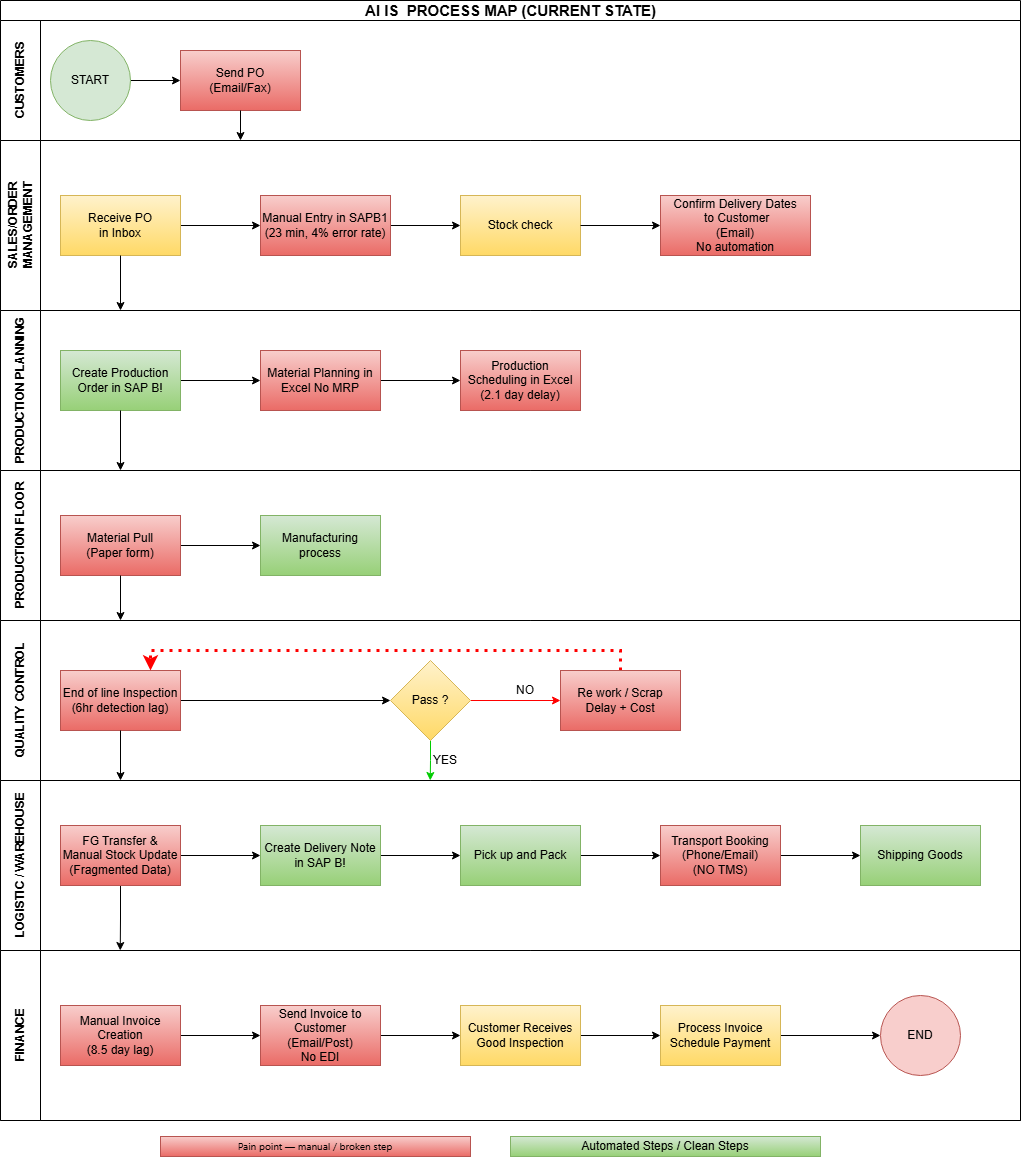

The diagram above was exported from draw.io. Its source (the exported page's mxGraphModel, read from the mxfile embedded in the PNG):
<mxGraphModel dx="2102" dy="1013" grid="1" gridSize="10" guides="1" tooltips="1" connect="1" arrows="1" fold="1" page="1" pageScale="1" pageWidth="827" pageHeight="1169" background="#ffffff" math="0" shadow="0">
  <root>
    <mxCell id="0" />
    <mxCell id="1" parent="0" />
    <mxCell id="2XlnLNteqbNi0QI8KfGd-1" parent="1" style="swimlane;childLayout=stackLayout;resizeParent=1;resizeParentMax=0;horizontal=1;startSize=20;horizontalStack=0;html=1;fontFamily=Helvetica;fontStyle=0;fillColor=#FFFFFF;" value="&lt;span style=&quot;&quot;&gt;&lt;b&gt;&lt;font style=&quot;font-size: 15px;&quot;&gt;AI IS&amp;nbsp; PROCESS MAP (CURRENT STATE)&lt;/font&gt;&lt;/b&gt;&lt;/span&gt;" vertex="1">
      <mxGeometry height="1120" width="1020" x="340" y="4" as="geometry">
        <mxRectangle height="30" width="60" x="170" y="110" as="alternateBounds" />
      </mxGeometry>
    </mxCell>
    <mxCell id="2XlnLNteqbNi0QI8KfGd-2" parent="2XlnLNteqbNi0QI8KfGd-1" style="swimlane;startSize=40;horizontal=0;html=1;" value="CUSTOMERS" vertex="1">
      <mxGeometry height="120" width="1020" y="20" as="geometry" />
    </mxCell>
    <mxCell id="2XlnLNteqbNi0QI8KfGd-11" parent="2XlnLNteqbNi0QI8KfGd-2" style="rounded=0;whiteSpace=wrap;html=1;fillColor=#f8cecc;strokeColor=#b85450;gradientColor=#ea6b66;" value="Send PO&lt;div&gt;(Email/Fax)&lt;/div&gt;" vertex="1">
      <mxGeometry height="60" width="120" x="180" y="30" as="geometry" />
    </mxCell>
    <mxCell id="2XlnLNteqbNi0QI8KfGd-71" edge="1" parent="2XlnLNteqbNi0QI8KfGd-2" source="2XlnLNteqbNi0QI8KfGd-69" style="edgeStyle=orthogonalEdgeStyle;rounded=0;orthogonalLoop=1;jettySize=auto;html=1;" target="2XlnLNteqbNi0QI8KfGd-11" value="">
      <mxGeometry relative="1" as="geometry" />
    </mxCell>
    <mxCell id="2XlnLNteqbNi0QI8KfGd-69" parent="2XlnLNteqbNi0QI8KfGd-2" style="ellipse;whiteSpace=wrap;html=1;aspect=fixed;fillColor=#d5e8d4;strokeColor=#82b366;" value="START" vertex="1">
      <mxGeometry height="80" width="80" x="50" y="20" as="geometry" />
    </mxCell>
    <mxCell id="2XlnLNteqbNi0QI8KfGd-3" parent="2XlnLNteqbNi0QI8KfGd-1" style="swimlane;startSize=40;horizontal=0;html=1;" value="SALES/ORDER&lt;div&gt;MANAGEMENT&lt;/div&gt;" vertex="1">
      <mxGeometry height="170" width="1020" y="140" as="geometry" />
    </mxCell>
    <mxCell id="2XlnLNteqbNi0QI8KfGd-16" edge="1" parent="2XlnLNteqbNi0QI8KfGd-3" source="2XlnLNteqbNi0QI8KfGd-12" style="edgeStyle=orthogonalEdgeStyle;rounded=0;orthogonalLoop=1;jettySize=auto;html=1;" target="2XlnLNteqbNi0QI8KfGd-15" value="">
      <mxGeometry relative="1" as="geometry" />
    </mxCell>
    <mxCell id="2XlnLNteqbNi0QI8KfGd-12" parent="2XlnLNteqbNi0QI8KfGd-3" style="rounded=0;whiteSpace=wrap;html=1;fillColor=#fff2cc;gradientColor=#ffd966;strokeColor=#d6b656;" value="Receive PO&lt;div&gt;in Inbox&lt;/div&gt;" vertex="1">
      <mxGeometry height="60" width="120" x="60" y="55" as="geometry" />
    </mxCell>
    <mxCell id="2XlnLNteqbNi0QI8KfGd-18" edge="1" parent="2XlnLNteqbNi0QI8KfGd-3" source="2XlnLNteqbNi0QI8KfGd-15" style="edgeStyle=orthogonalEdgeStyle;rounded=0;orthogonalLoop=1;jettySize=auto;html=1;" target="2XlnLNteqbNi0QI8KfGd-17" value="">
      <mxGeometry relative="1" as="geometry" />
    </mxCell>
    <mxCell id="2XlnLNteqbNi0QI8KfGd-15" parent="2XlnLNteqbNi0QI8KfGd-3" style="rounded=0;whiteSpace=wrap;html=1;fillColor=#f8cecc;strokeColor=#b85450;gradientColor=#ea6b66;" value="Manual Entry in SAPB1&lt;div&gt;(23 min, 4% error rate)&lt;/div&gt;" vertex="1">
      <mxGeometry height="60" width="130" x="260" y="55" as="geometry" />
    </mxCell>
    <mxCell id="2XlnLNteqbNi0QI8KfGd-17" parent="2XlnLNteqbNi0QI8KfGd-3" style="whiteSpace=wrap;html=1;rounded=0;fillColor=#fff2cc;gradientColor=#ffd966;strokeColor=#d6b656;" value="Stock check" vertex="1">
      <mxGeometry height="60" width="120" x="460" y="55" as="geometry" />
    </mxCell>
    <mxCell id="2XlnLNteqbNi0QI8KfGd-19" parent="2XlnLNteqbNi0QI8KfGd-3" style="whiteSpace=wrap;html=1;rounded=0;fillColor=#f8cecc;strokeColor=#b85450;gradientColor=#ea6b66;" value="Confirm Delivery Dates&lt;div&gt;&amp;nbsp;to Customer&lt;div&gt;(Email)&lt;/div&gt;&lt;div&gt;No automation&lt;/div&gt;&lt;/div&gt;" vertex="1">
      <mxGeometry height="60" width="150" x="660" y="55" as="geometry" />
    </mxCell>
    <mxCell id="2XlnLNteqbNi0QI8KfGd-20" edge="1" parent="2XlnLNteqbNi0QI8KfGd-3" source="2XlnLNteqbNi0QI8KfGd-17" style="edgeStyle=orthogonalEdgeStyle;rounded=0;orthogonalLoop=1;jettySize=auto;html=1;" target="2XlnLNteqbNi0QI8KfGd-19" value="">
      <mxGeometry relative="1" as="geometry" />
    </mxCell>
    <mxCell id="2XlnLNteqbNi0QI8KfGd-4" parent="2XlnLNteqbNi0QI8KfGd-1" style="swimlane;startSize=40;horizontal=0;html=1;" value="PRODUCTION PLANNING" vertex="1">
      <mxGeometry height="160" width="1020" y="310" as="geometry">
        <mxRectangle height="30" width="520" y="260" as="alternateBounds" />
      </mxGeometry>
    </mxCell>
    <mxCell id="2XlnLNteqbNi0QI8KfGd-27" edge="1" parent="2XlnLNteqbNi0QI8KfGd-4" source="2XlnLNteqbNi0QI8KfGd-23" style="edgeStyle=orthogonalEdgeStyle;rounded=0;orthogonalLoop=1;jettySize=auto;html=1;" target="2XlnLNteqbNi0QI8KfGd-26" value="">
      <mxGeometry relative="1" as="geometry" />
    </mxCell>
    <mxCell id="2XlnLNteqbNi0QI8KfGd-23" parent="2XlnLNteqbNi0QI8KfGd-4" style="rounded=0;whiteSpace=wrap;html=1;fillColor=#d5e8d4;strokeColor=#82b366;gradientColor=#97d077;" value="Create Production Order in SAP B!" vertex="1">
      <mxGeometry height="60" width="120" x="60" y="40" as="geometry" />
    </mxCell>
    <mxCell id="2XlnLNteqbNi0QI8KfGd-29" edge="1" parent="2XlnLNteqbNi0QI8KfGd-4" source="2XlnLNteqbNi0QI8KfGd-26" style="edgeStyle=orthogonalEdgeStyle;rounded=0;orthogonalLoop=1;jettySize=auto;html=1;" target="2XlnLNteqbNi0QI8KfGd-28" value="">
      <mxGeometry relative="1" as="geometry" />
    </mxCell>
    <mxCell id="2XlnLNteqbNi0QI8KfGd-26" parent="2XlnLNteqbNi0QI8KfGd-4" style="whiteSpace=wrap;html=1;rounded=0;fillColor=#f8cecc;strokeColor=#b85450;gradientColor=#ea6b66;" value="Material Planning in Excel No MRP" vertex="1">
      <mxGeometry height="60" width="120" x="260" y="40" as="geometry" />
    </mxCell>
    <mxCell id="2XlnLNteqbNi0QI8KfGd-28" parent="2XlnLNteqbNi0QI8KfGd-4" style="whiteSpace=wrap;html=1;rounded=0;fillColor=#f8cecc;strokeColor=#b85450;gradientColor=#ea6b66;" value="Production Scheduling in Exce&lt;span style=&quot;background-color: transparent; color: light-dark(rgb(0, 0, 0), rgb(255, 255, 255));&quot;&gt;l&lt;/span&gt;&lt;div&gt;&lt;span style=&quot;background-color: transparent; color: light-dark(rgb(0, 0, 0), rgb(255, 255, 255));&quot;&gt;(2.1 day delay)&lt;/span&gt;&lt;/div&gt;" vertex="1">
      <mxGeometry height="60" width="120" x="460" y="40" as="geometry" />
    </mxCell>
    <mxCell id="2XlnLNteqbNi0QI8KfGd-30" parent="2XlnLNteqbNi0QI8KfGd-1" style="swimlane;startSize=40;horizontal=0;html=1;" value="PRODUCTION FLOOR" vertex="1">
      <mxGeometry height="150" width="1020" y="470" as="geometry">
        <mxRectangle height="30" width="520" y="260" as="alternateBounds" />
      </mxGeometry>
    </mxCell>
    <mxCell id="2XlnLNteqbNi0QI8KfGd-36" edge="1" parent="2XlnLNteqbNi0QI8KfGd-30" source="2XlnLNteqbNi0QI8KfGd-34" style="edgeStyle=orthogonalEdgeStyle;rounded=0;orthogonalLoop=1;jettySize=auto;html=1;" target="2XlnLNteqbNi0QI8KfGd-35" value="">
      <mxGeometry relative="1" as="geometry" />
    </mxCell>
    <mxCell id="2XlnLNteqbNi0QI8KfGd-34" parent="2XlnLNteqbNi0QI8KfGd-30" style="rounded=0;whiteSpace=wrap;html=1;fillColor=#f8cecc;strokeColor=#b85450;gradientColor=#ea6b66;" value="Material Pull&lt;div&gt;(Paper form)&lt;/div&gt;" vertex="1">
      <mxGeometry height="60" width="120" x="60" y="45" as="geometry" />
    </mxCell>
    <mxCell id="2XlnLNteqbNi0QI8KfGd-35" parent="2XlnLNteqbNi0QI8KfGd-30" style="whiteSpace=wrap;html=1;rounded=0;fillColor=#d5e8d4;strokeColor=#82b366;gradientColor=#97d077;" value="Manufacturing process" vertex="1">
      <mxGeometry height="60" width="120" x="260" y="45" as="geometry" />
    </mxCell>
    <mxCell id="2XlnLNteqbNi0QI8KfGd-10" parent="2XlnLNteqbNi0QI8KfGd-1" style="swimlane;startSize=40;horizontal=0;html=1;" value="QUALITY CONTROL" vertex="1">
      <mxGeometry height="160" width="1020" y="620" as="geometry">
        <mxRectangle height="30" width="520" y="260" as="alternateBounds" />
      </mxGeometry>
    </mxCell>
    <mxCell id="2XlnLNteqbNi0QI8KfGd-45" edge="1" parent="2XlnLNteqbNi0QI8KfGd-10" source="2XlnLNteqbNi0QI8KfGd-37" style="edgeStyle=orthogonalEdgeStyle;rounded=0;orthogonalLoop=1;jettySize=auto;html=1;" target="2XlnLNteqbNi0QI8KfGd-44" value="">
      <mxGeometry relative="1" as="geometry" />
    </mxCell>
    <mxCell id="2XlnLNteqbNi0QI8KfGd-37" parent="2XlnLNteqbNi0QI8KfGd-10" style="rounded=0;whiteSpace=wrap;html=1;fillColor=#f8cecc;strokeColor=#b85450;gradientColor=#ea6b66;" value="End of line Inspection&lt;div&gt;(6hr detection lag)&lt;/div&gt;" vertex="1">
      <mxGeometry height="60" width="120" x="60" y="50" as="geometry" />
    </mxCell>
    <mxCell id="2XlnLNteqbNi0QI8KfGd-47" edge="1" parent="2XlnLNteqbNi0QI8KfGd-10" source="2XlnLNteqbNi0QI8KfGd-44" style="edgeStyle=orthogonalEdgeStyle;rounded=0;orthogonalLoop=1;jettySize=auto;html=1;strokeColor=#FF0000;" target="2XlnLNteqbNi0QI8KfGd-46" value="">
      <mxGeometry relative="1" as="geometry" />
    </mxCell>
    <mxCell id="2XlnLNteqbNi0QI8KfGd-89" edge="1" parent="2XlnLNteqbNi0QI8KfGd-10" source="2XlnLNteqbNi0QI8KfGd-44" style="edgeStyle=orthogonalEdgeStyle;rounded=0;orthogonalLoop=1;jettySize=auto;html=1;exitX=0.5;exitY=1;exitDx=0;exitDy=0;strokeColor=#00CC00;">
      <mxGeometry relative="1" as="geometry">
        <mxPoint x="429.75" y="160" as="targetPoint" />
      </mxGeometry>
    </mxCell>
    <mxCell id="2XlnLNteqbNi0QI8KfGd-44" parent="2XlnLNteqbNi0QI8KfGd-10" style="rhombus;whiteSpace=wrap;html=1;rounded=0;fillColor=#fff2cc;gradientColor=#ffd966;strokeColor=#d6b656;" value="Pass ?" vertex="1">
      <mxGeometry height="80" width="80" x="390" y="40" as="geometry" />
    </mxCell>
    <mxCell id="2XlnLNteqbNi0QI8KfGd-88" edge="1" parent="2XlnLNteqbNi0QI8KfGd-10" source="2XlnLNteqbNi0QI8KfGd-46" style="edgeStyle=orthogonalEdgeStyle;rounded=0;orthogonalLoop=1;jettySize=auto;html=1;exitX=0.5;exitY=0;exitDx=0;exitDy=0;dashed=1;dashPattern=1 2;startArrow=none;startFill=0;endArrow=classic;endFill=1;entryX=0.75;entryY=0;entryDx=0;entryDy=0;strokeWidth=3;strokeColor=#FF0000;" target="2XlnLNteqbNi0QI8KfGd-37">
      <mxGeometry relative="1" as="geometry">
        <mxPoint x="150" y="10" as="targetPoint" />
      </mxGeometry>
    </mxCell>
    <mxCell id="2XlnLNteqbNi0QI8KfGd-46" parent="2XlnLNteqbNi0QI8KfGd-10" style="whiteSpace=wrap;html=1;rounded=0;fillColor=#f8cecc;gradientColor=#ea6b66;strokeColor=#b85450;" value="Re work / Scrap&lt;div&gt;Delay + Cost&lt;/div&gt;" vertex="1">
      <mxGeometry height="60" width="120" x="560" y="50" as="geometry" />
    </mxCell>
    <mxCell id="2XlnLNteqbNi0QI8KfGd-48" parent="2XlnLNteqbNi0QI8KfGd-10" style="text;html=1;whiteSpace=wrap;align=center;verticalAlign=middle;rounded=0;" value="NO" vertex="1">
      <mxGeometry height="20" width="50" x="500" y="60" as="geometry" />
    </mxCell>
    <mxCell id="2XlnLNteqbNi0QI8KfGd-60" parent="2XlnLNteqbNi0QI8KfGd-10" style="text;html=1;whiteSpace=wrap;align=center;verticalAlign=middle;rounded=0;rotation=0;fillColor=none;strokeColor=none;" value="YES" vertex="1">
      <mxGeometry height="20" width="50" x="420" y="130" as="geometry" />
    </mxCell>
    <mxCell id="2XlnLNteqbNi0QI8KfGd-49" parent="2XlnLNteqbNi0QI8KfGd-1" style="swimlane;startSize=40;horizontal=0;html=1;" value="LOGISTIC / WAREHOUSE" vertex="1">
      <mxGeometry height="170" width="1020" y="780" as="geometry">
        <mxRectangle height="30" width="520" y="260" as="alternateBounds" />
      </mxGeometry>
    </mxCell>
    <mxCell id="2XlnLNteqbNi0QI8KfGd-52" edge="1" parent="2XlnLNteqbNi0QI8KfGd-49" source="2XlnLNteqbNi0QI8KfGd-50" style="edgeStyle=orthogonalEdgeStyle;rounded=0;orthogonalLoop=1;jettySize=auto;html=1;" target="2XlnLNteqbNi0QI8KfGd-51" value="">
      <mxGeometry relative="1" as="geometry" />
    </mxCell>
    <mxCell id="2XlnLNteqbNi0QI8KfGd-90" edge="1" parent="2XlnLNteqbNi0QI8KfGd-49" source="2XlnLNteqbNi0QI8KfGd-50" style="edgeStyle=orthogonalEdgeStyle;rounded=0;orthogonalLoop=1;jettySize=auto;html=1;exitX=0.5;exitY=1;exitDx=0;exitDy=0;">
      <mxGeometry relative="1" as="geometry">
        <mxPoint x="119.75" y="170" as="targetPoint" />
      </mxGeometry>
    </mxCell>
    <mxCell id="2XlnLNteqbNi0QI8KfGd-50" parent="2XlnLNteqbNi0QI8KfGd-49" style="rounded=0;whiteSpace=wrap;html=1;fillColor=#f8cecc;strokeColor=#b85450;gradientColor=#ea6b66;" value="FG Transfer &amp;amp; Manual Stock Update&lt;div&gt;(Fragmented Data)&lt;/div&gt;" vertex="1">
      <mxGeometry height="60" width="120" x="60" y="45" as="geometry" />
    </mxCell>
    <mxCell id="2XlnLNteqbNi0QI8KfGd-54" edge="1" parent="2XlnLNteqbNi0QI8KfGd-49" source="2XlnLNteqbNi0QI8KfGd-51" style="edgeStyle=orthogonalEdgeStyle;rounded=0;orthogonalLoop=1;jettySize=auto;html=1;" target="2XlnLNteqbNi0QI8KfGd-53" value="">
      <mxGeometry relative="1" as="geometry" />
    </mxCell>
    <mxCell id="2XlnLNteqbNi0QI8KfGd-51" parent="2XlnLNteqbNi0QI8KfGd-49" style="rounded=0;whiteSpace=wrap;html=1;fillColor=#d5e8d4;gradientColor=#97d077;strokeColor=#82b366;" value="Create Delivery Note&lt;div&gt;in SAP B!&lt;/div&gt;" vertex="1">
      <mxGeometry height="60" width="120" x="260" y="45" as="geometry" />
    </mxCell>
    <mxCell id="2XlnLNteqbNi0QI8KfGd-56" edge="1" parent="2XlnLNteqbNi0QI8KfGd-49" source="2XlnLNteqbNi0QI8KfGd-53" style="edgeStyle=orthogonalEdgeStyle;rounded=0;orthogonalLoop=1;jettySize=auto;html=1;" target="2XlnLNteqbNi0QI8KfGd-55" value="">
      <mxGeometry relative="1" as="geometry" />
    </mxCell>
    <mxCell id="2XlnLNteqbNi0QI8KfGd-53" parent="2XlnLNteqbNi0QI8KfGd-49" style="rounded=0;whiteSpace=wrap;html=1;fillColor=#d5e8d4;gradientColor=#97d077;strokeColor=#82b366;" value="Pick up and Pack" vertex="1">
      <mxGeometry height="60" width="120" x="460" y="45" as="geometry" />
    </mxCell>
    <mxCell id="2XlnLNteqbNi0QI8KfGd-58" edge="1" parent="2XlnLNteqbNi0QI8KfGd-49" source="2XlnLNteqbNi0QI8KfGd-55" style="edgeStyle=orthogonalEdgeStyle;rounded=0;orthogonalLoop=1;jettySize=auto;html=1;" target="2XlnLNteqbNi0QI8KfGd-57" value="">
      <mxGeometry relative="1" as="geometry" />
    </mxCell>
    <mxCell id="2XlnLNteqbNi0QI8KfGd-55" parent="2XlnLNteqbNi0QI8KfGd-49" style="rounded=0;whiteSpace=wrap;html=1;fillColor=#f8cecc;strokeColor=#b85450;gradientColor=#ea6b66;" value="Transport Booking&lt;div&gt;(Phone/Email)&lt;/div&gt;&lt;div&gt;(NO TMS)&lt;/div&gt;" vertex="1">
      <mxGeometry height="60" width="120" x="660" y="45" as="geometry" />
    </mxCell>
    <mxCell id="2XlnLNteqbNi0QI8KfGd-57" parent="2XlnLNteqbNi0QI8KfGd-49" style="rounded=0;whiteSpace=wrap;html=1;fillColor=#d5e8d4;gradientColor=#97d077;strokeColor=#82b366;" value="Shipping Goods" vertex="1">
      <mxGeometry height="60" width="120" x="860" y="45" as="geometry" />
    </mxCell>
    <mxCell id="2XlnLNteqbNi0QI8KfGd-63" parent="2XlnLNteqbNi0QI8KfGd-1" style="swimlane;startSize=40;horizontal=0;html=1;" value="FINANCE" vertex="1">
      <mxGeometry height="170" width="1020" y="950" as="geometry">
        <mxRectangle height="30" width="520" y="260" as="alternateBounds" />
      </mxGeometry>
    </mxCell>
    <mxCell id="2XlnLNteqbNi0QI8KfGd-68" edge="1" parent="2XlnLNteqbNi0QI8KfGd-63" source="2XlnLNteqbNi0QI8KfGd-66" style="edgeStyle=orthogonalEdgeStyle;rounded=0;orthogonalLoop=1;jettySize=auto;html=1;" target="2XlnLNteqbNi0QI8KfGd-67" value="">
      <mxGeometry relative="1" as="geometry" />
    </mxCell>
    <mxCell id="2XlnLNteqbNi0QI8KfGd-66" parent="2XlnLNteqbNi0QI8KfGd-63" style="rounded=0;whiteSpace=wrap;html=1;fillColor=#f8cecc;strokeColor=#b85450;gradientColor=#ea6b66;" value="Manual Invoice&lt;div&gt;Creation&lt;/div&gt;&lt;div&gt;(8.5 day lag)&lt;/div&gt;" vertex="1">
      <mxGeometry height="60" width="120" x="60" y="55" as="geometry" />
    </mxCell>
    <mxCell id="2XlnLNteqbNi0QI8KfGd-74" edge="1" parent="2XlnLNteqbNi0QI8KfGd-63" source="2XlnLNteqbNi0QI8KfGd-67" style="edgeStyle=orthogonalEdgeStyle;rounded=0;orthogonalLoop=1;jettySize=auto;html=1;" target="2XlnLNteqbNi0QI8KfGd-73" value="">
      <mxGeometry relative="1" as="geometry" />
    </mxCell>
    <mxCell id="2XlnLNteqbNi0QI8KfGd-67" parent="2XlnLNteqbNi0QI8KfGd-63" style="rounded=0;whiteSpace=wrap;html=1;fillColor=#f8cecc;strokeColor=#b85450;gradientColor=#ea6b66;" value="Send Invoice to Customer&lt;div&gt;(Email/Post)&lt;/div&gt;&lt;div&gt;No EDI&lt;/div&gt;" vertex="1">
      <mxGeometry height="60" width="120" x="260" y="55" as="geometry" />
    </mxCell>
    <mxCell id="2XlnLNteqbNi0QI8KfGd-76" edge="1" parent="2XlnLNteqbNi0QI8KfGd-63" source="2XlnLNteqbNi0QI8KfGd-73" style="edgeStyle=orthogonalEdgeStyle;rounded=0;orthogonalLoop=1;jettySize=auto;html=1;" target="2XlnLNteqbNi0QI8KfGd-75" value="">
      <mxGeometry relative="1" as="geometry" />
    </mxCell>
    <mxCell id="2XlnLNteqbNi0QI8KfGd-73" parent="2XlnLNteqbNi0QI8KfGd-63" style="rounded=0;whiteSpace=wrap;html=1;fillColor=#fff2cc;gradientColor=#ffd966;strokeColor=#d6b656;" value="Customer Receives&lt;div&gt;Good Inspection&lt;/div&gt;" vertex="1">
      <mxGeometry height="60" width="120" x="460" y="55" as="geometry" />
    </mxCell>
    <mxCell id="2XlnLNteqbNi0QI8KfGd-78" edge="1" parent="2XlnLNteqbNi0QI8KfGd-63" source="2XlnLNteqbNi0QI8KfGd-75" style="edgeStyle=orthogonalEdgeStyle;rounded=0;orthogonalLoop=1;jettySize=auto;html=1;" target="2XlnLNteqbNi0QI8KfGd-77" value="">
      <mxGeometry relative="1" as="geometry" />
    </mxCell>
    <mxCell id="2XlnLNteqbNi0QI8KfGd-75" parent="2XlnLNteqbNi0QI8KfGd-63" style="rounded=0;whiteSpace=wrap;html=1;fillColor=#fff2cc;gradientColor=#ffd966;strokeColor=#d6b656;" value="Process Invoice&lt;div&gt;Schedule Payment&lt;/div&gt;" vertex="1">
      <mxGeometry height="60" width="120" x="660" y="55" as="geometry" />
    </mxCell>
    <mxCell id="2XlnLNteqbNi0QI8KfGd-77" parent="2XlnLNteqbNi0QI8KfGd-63" style="ellipse;whiteSpace=wrap;html=1;aspect=fixed;fillColor=#f8cecc;strokeColor=#b85450;" value="END" vertex="1">
      <mxGeometry height="80" width="80" x="880" y="45" as="geometry" />
    </mxCell>
    <mxCell id="2XlnLNteqbNi0QI8KfGd-25" edge="1" parent="2XlnLNteqbNi0QI8KfGd-1" source="2XlnLNteqbNi0QI8KfGd-12" style="edgeStyle=orthogonalEdgeStyle;rounded=0;orthogonalLoop=1;jettySize=auto;html=1;" value="">
      <mxGeometry relative="1" as="geometry">
        <mxPoint x="120" y="310" as="targetPoint" />
      </mxGeometry>
    </mxCell>
    <mxCell id="2XlnLNteqbNi0QI8KfGd-81" edge="1" parent="2XlnLNteqbNi0QI8KfGd-1" source="2XlnLNteqbNi0QI8KfGd-11" style="edgeStyle=orthogonalEdgeStyle;rounded=0;orthogonalLoop=1;jettySize=auto;html=1;" value="">
      <mxGeometry relative="1" as="geometry">
        <mxPoint x="240" y="140" as="targetPoint" />
      </mxGeometry>
    </mxCell>
    <mxCell id="2XlnLNteqbNi0QI8KfGd-82" edge="1" parent="2XlnLNteqbNi0QI8KfGd-1" source="2XlnLNteqbNi0QI8KfGd-23" style="edgeStyle=orthogonalEdgeStyle;rounded=0;orthogonalLoop=1;jettySize=auto;html=1;" value="">
      <mxGeometry relative="1" as="geometry">
        <mxPoint x="120" y="470" as="targetPoint" />
      </mxGeometry>
    </mxCell>
    <mxCell id="2XlnLNteqbNi0QI8KfGd-83" edge="1" parent="2XlnLNteqbNi0QI8KfGd-1" source="2XlnLNteqbNi0QI8KfGd-34" style="edgeStyle=orthogonalEdgeStyle;rounded=0;orthogonalLoop=1;jettySize=auto;html=1;" value="">
      <mxGeometry relative="1" as="geometry">
        <mxPoint x="120" y="620" as="targetPoint" />
      </mxGeometry>
    </mxCell>
    <mxCell id="2XlnLNteqbNi0QI8KfGd-84" edge="1" parent="2XlnLNteqbNi0QI8KfGd-1" source="2XlnLNteqbNi0QI8KfGd-37" style="edgeStyle=orthogonalEdgeStyle;rounded=0;orthogonalLoop=1;jettySize=auto;html=1;" value="">
      <mxGeometry relative="1" as="geometry">
        <mxPoint x="120" y="780" as="targetPoint" />
      </mxGeometry>
    </mxCell>
    <mxCell id="2XlnLNteqbNi0QI8KfGd-91" parent="1" style="text;html=1;whiteSpace=wrap;strokeColor=#b85450;fillColor=#f8cecc;align=center;verticalAlign=middle;rounded=0;gradientColor=#ea6b66;" value="&lt;span style=&quot;font-family: &amp;quot;Anthropic Sans&amp;quot;, -apple-system, BlinkMacSystemFont, &amp;quot;Segoe UI&amp;quot;, sans-serif; font-size: 10px; text-align: start; white-space: nowrap;&quot;&gt;Pain point — manual / broken step&lt;/span&gt;" vertex="1">
      <mxGeometry height="20" width="310" x="500" y="1140" as="geometry" />
    </mxCell>
    <mxCell id="2XlnLNteqbNi0QI8KfGd-93" parent="1" style="text;html=1;whiteSpace=wrap;strokeColor=none;fillColor=none;align=center;verticalAlign=middle;rounded=0;" value="&lt;div&gt;&lt;/div&gt;" vertex="1">
      <mxGeometry height="30" width="70" x="980" y="1130" as="geometry" />
    </mxCell>
    <mxCell id="2XlnLNteqbNi0QI8KfGd-95" parent="1" style="text;html=1;whiteSpace=wrap;strokeColor=#82b366;fillColor=#d5e8d4;align=center;verticalAlign=middle;rounded=0;gradientColor=#97d077;" value="Automated Steps / Clean Steps" vertex="1">
      <mxGeometry height="20" width="310" x="850" y="1140" as="geometry" />
    </mxCell>
  </root>
</mxGraphModel>